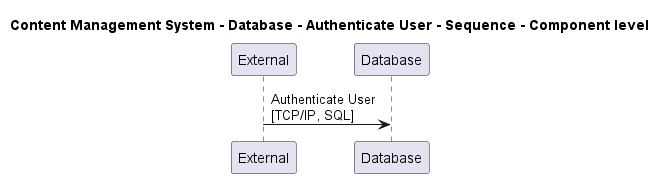

The diagram above was rendered by PlantUML. Its source (embedded in the PNG):
@startuml

title Content Management System - Database - Authenticate User - Sequence - Component level

participant "External" as C4InterFlow.SoftwareSystems.ExternalSystem
participant "Database" as ContentManagementSystem.SoftwareSystems.Database

C4InterFlow.SoftwareSystems.ExternalSystem -> ContentManagementSystem.SoftwareSystems.Database : Authenticate User\n[TCP/IP, SQL]


@enduml